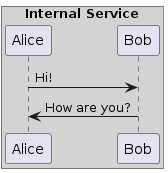

The diagram above was rendered by PlantUML. Its source (embedded in the PNG):
@startuml
box "Internal Service" #lightGray
Alice -> Bob: Hi!
Alice <- Bob: How are you?
end box
@enduml